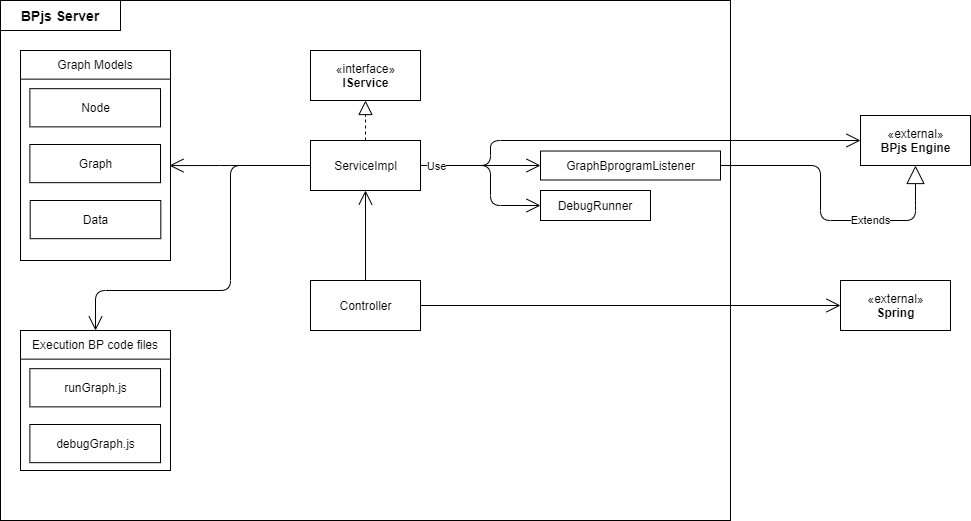

The diagram above was exported from draw.io. Its source (the exported page's mxGraphModel, read from the mxfile embedded in the PNG):
<mxGraphModel dx="1422" dy="705" grid="1" gridSize="10" guides="1" tooltips="1" connect="1" arrows="1" fold="1" page="1" pageScale="1" pageWidth="1169" pageHeight="827" math="0" shadow="0">
  <root>
    <mxCell id="0" />
    <mxCell id="1" parent="0" />
    <mxCell id="MLNZBuf1biR7ROsAhmqq-6" value="" style="rounded=0;whiteSpace=wrap;html=1;" parent="1" vertex="1">
      <mxGeometry x="30" y="20" width="730" height="520" as="geometry" />
    </mxCell>
    <mxCell id="yNPZDv__QCG7tK246ZYU-22" value="«external»&lt;br&gt;&lt;b&gt;Spring&lt;/b&gt;" style="html=1;" parent="1" vertex="1">
      <mxGeometry x="870" y="300" width="110" height="50" as="geometry" />
    </mxCell>
    <mxCell id="yNPZDv__QCG7tK246ZYU-23" value="«external»&lt;br&gt;&lt;b&gt;BPjs Engine&lt;/b&gt;" style="html=1;" parent="1" vertex="1">
      <mxGeometry x="890" y="135" width="110" height="50" as="geometry" />
    </mxCell>
    <mxCell id="yNPZDv__QCG7tK246ZYU-2" value="Controller" style="html=1;" parent="1" vertex="1">
      <mxGeometry x="340" y="300" width="110" height="50" as="geometry" />
    </mxCell>
    <mxCell id="yNPZDv__QCG7tK246ZYU-4" value="«interface»&lt;br&gt;&lt;b&gt;IService&lt;/b&gt;" style="html=1;" parent="1" vertex="1">
      <mxGeometry x="340" y="70" width="110" height="50" as="geometry" />
    </mxCell>
    <mxCell id="yNPZDv__QCG7tK246ZYU-5" value="ServiceImpl" style="html=1;" parent="1" vertex="1">
      <mxGeometry x="340" y="160" width="110" height="50" as="geometry" />
    </mxCell>
    <mxCell id="yNPZDv__QCG7tK246ZYU-26" value="" style="endArrow=block;dashed=1;endFill=0;endSize=12;html=1;entryX=0.5;entryY=1;entryDx=0;entryDy=0;exitX=0.5;exitY=0;exitDx=0;exitDy=0;" parent="1" source="yNPZDv__QCG7tK246ZYU-5" target="yNPZDv__QCG7tK246ZYU-4" edge="1">
      <mxGeometry x="30" y="20" width="160" as="geometry">
        <mxPoint x="130" y="610" as="sourcePoint" />
        <mxPoint x="290" y="610" as="targetPoint" />
        <Array as="points" />
      </mxGeometry>
    </mxCell>
    <mxCell id="yNPZDv__QCG7tK246ZYU-18" value="" style="group" parent="1" vertex="1" connectable="0">
      <mxGeometry x="50" y="70" width="150" height="210" as="geometry" />
    </mxCell>
    <mxCell id="yNPZDv__QCG7tK246ZYU-16" value="" style="html=1;" parent="yNPZDv__QCG7tK246ZYU-18" vertex="1">
      <mxGeometry width="150" height="210" as="geometry" />
    </mxCell>
    <mxCell id="yNPZDv__QCG7tK246ZYU-6" value="Node" style="html=1;" parent="yNPZDv__QCG7tK246ZYU-18" vertex="1">
      <mxGeometry x="9.38" y="38.18181818181819" width="130.63" height="38.18181818181819" as="geometry" />
    </mxCell>
    <mxCell id="yNPZDv__QCG7tK246ZYU-7" value="Graph" style="html=1;" parent="yNPZDv__QCG7tK246ZYU-18" vertex="1">
      <mxGeometry x="9.38" y="94" width="130.63" height="38.18" as="geometry" />
    </mxCell>
    <mxCell id="yNPZDv__QCG7tK246ZYU-9" value="Data" style="html=1;" parent="yNPZDv__QCG7tK246ZYU-18" vertex="1">
      <mxGeometry x="9.680000000000001" y="150.00181818181818" width="130.63" height="38.18181818181819" as="geometry" />
    </mxCell>
    <mxCell id="yNPZDv__QCG7tK246ZYU-17" value="Graph Models" style="rounded=0;whiteSpace=wrap;html=1;" parent="yNPZDv__QCG7tK246ZYU-18" vertex="1">
      <mxGeometry width="150" height="28.636363636363637" as="geometry" />
    </mxCell>
    <mxCell id="yNPZDv__QCG7tK246ZYU-35" value="&lt;b&gt;&lt;font style=&quot;font-size: 14px&quot;&gt;BPjs Server&lt;/font&gt;&lt;/b&gt;" style="rounded=0;whiteSpace=wrap;html=1;fillColor=none;" parent="1" vertex="1">
      <mxGeometry x="30" y="20" width="120" height="30" as="geometry" />
    </mxCell>
    <mxCell id="yNPZDv__QCG7tK246ZYU-13" value="GraphBprogramListener" style="html=1;" parent="1" vertex="1">
      <mxGeometry x="570" y="170.52736842105253" width="180" height="28.94736842105263" as="geometry" />
    </mxCell>
    <mxCell id="MLNZBuf1biR7ROsAhmqq-1" value="" style="endArrow=open;html=1;entryX=0.993;entryY=0.548;entryDx=0;entryDy=0;exitX=0;exitY=0.5;exitDx=0;exitDy=0;endFill=0;endSize=12;entryPerimeter=0;" parent="1" source="yNPZDv__QCG7tK246ZYU-5" target="yNPZDv__QCG7tK246ZYU-16" edge="1">
      <mxGeometry width="50" height="50" relative="1" as="geometry">
        <mxPoint x="340" y="460" as="sourcePoint" />
        <mxPoint x="180" y="365" as="targetPoint" />
        <Array as="points">
          <mxPoint x="260" y="185" />
        </Array>
      </mxGeometry>
    </mxCell>
    <mxCell id="MLNZBuf1biR7ROsAhmqq-2" value="Extends" style="endArrow=block;endSize=16;endFill=0;html=1;entryX=0.5;entryY=1;entryDx=0;entryDy=0;exitX=1;exitY=0.5;exitDx=0;exitDy=0;" parent="1" source="yNPZDv__QCG7tK246ZYU-13" target="yNPZDv__QCG7tK246ZYU-23" edge="1">
      <mxGeometry x="0.3443" width="160" relative="1" as="geometry">
        <mxPoint x="620" y="340" as="sourcePoint" />
        <mxPoint x="780" y="340" as="targetPoint" />
        <Array as="points">
          <mxPoint x="850" y="185" />
          <mxPoint x="850" y="240" />
          <mxPoint x="945" y="240" />
          <mxPoint x="945" y="220" />
        </Array>
        <mxPoint as="offset" />
      </mxGeometry>
    </mxCell>
    <mxCell id="MLNZBuf1biR7ROsAhmqq-3" value="" style="endArrow=none;html=1;entryX=0.5;entryY=0;entryDx=0;entryDy=0;exitX=0.5;exitY=1;exitDx=0;exitDy=0;startSize=12;endSize=12;endFill=0;startArrow=open;startFill=0;" parent="1" source="yNPZDv__QCG7tK246ZYU-5" target="yNPZDv__QCG7tK246ZYU-2" edge="1">
      <mxGeometry width="50" height="50" relative="1" as="geometry">
        <mxPoint x="460" y="480" as="sourcePoint" />
        <mxPoint x="510" y="430" as="targetPoint" />
        <Array as="points" />
      </mxGeometry>
    </mxCell>
    <mxCell id="MLNZBuf1biR7ROsAhmqq-4" value="" style="endArrow=open;endFill=1;endSize=12;html=1;entryX=0;entryY=0.5;entryDx=0;entryDy=0;exitX=1;exitY=0.5;exitDx=0;exitDy=0;" parent="1" source="yNPZDv__QCG7tK246ZYU-2" target="yNPZDv__QCG7tK246ZYU-22" edge="1">
      <mxGeometry width="160" relative="1" as="geometry">
        <mxPoint x="390" y="490" as="sourcePoint" />
        <mxPoint x="550" y="490" as="targetPoint" />
      </mxGeometry>
    </mxCell>
    <mxCell id="MLNZBuf1biR7ROsAhmqq-5" value="" style="endArrow=open;endFill=1;endSize=12;html=1;entryX=0;entryY=0.5;entryDx=0;entryDy=0;exitX=1;exitY=0.5;exitDx=0;exitDy=0;" parent="1" source="yNPZDv__QCG7tK246ZYU-5" target="yNPZDv__QCG7tK246ZYU-13" edge="1">
      <mxGeometry width="160" relative="1" as="geometry">
        <mxPoint x="450" y="410" as="sourcePoint" />
        <mxPoint x="610" y="410" as="targetPoint" />
        <Array as="points" />
      </mxGeometry>
    </mxCell>
    <mxCell id="MLNZBuf1biR7ROsAhmqq-7" value="" style="endArrow=open;endFill=1;endSize=12;html=1;entryX=0;entryY=0.5;entryDx=0;entryDy=0;exitX=1;exitY=0.5;exitDx=0;exitDy=0;" parent="1" source="yNPZDv__QCG7tK246ZYU-5" target="yNPZDv__QCG7tK246ZYU-23" edge="1">
      <mxGeometry width="160" relative="1" as="geometry">
        <mxPoint x="760" y="230" as="sourcePoint" />
        <mxPoint x="920" y="230" as="targetPoint" />
        <Array as="points">
          <mxPoint x="520" y="185" />
          <mxPoint x="520" y="160" />
        </Array>
      </mxGeometry>
    </mxCell>
    <mxCell id="RCNC63vSzDuJPHEgTe9C-2" value="DebugRunner" style="rounded=0;whiteSpace=wrap;html=1;" vertex="1" parent="1">
      <mxGeometry x="570" y="210" width="110" height="30" as="geometry" />
    </mxCell>
    <mxCell id="RCNC63vSzDuJPHEgTe9C-4" value="" style="endArrow=open;endFill=1;endSize=12;html=1;entryX=0;entryY=0.5;entryDx=0;entryDy=0;exitX=1;exitY=0.5;exitDx=0;exitDy=0;" edge="1" parent="1" source="yNPZDv__QCG7tK246ZYU-5" target="RCNC63vSzDuJPHEgTe9C-2">
      <mxGeometry width="160" relative="1" as="geometry">
        <mxPoint x="460" y="375" as="sourcePoint" />
        <mxPoint x="580" y="397.00105263157866" as="targetPoint" />
        <Array as="points">
          <mxPoint x="520" y="185" />
          <mxPoint x="520" y="225" />
        </Array>
      </mxGeometry>
    </mxCell>
    <mxCell id="RCNC63vSzDuJPHEgTe9C-5" value="Use" style="edgeLabel;html=1;align=center;verticalAlign=middle;resizable=0;points=[];" vertex="1" connectable="0" parent="RCNC63vSzDuJPHEgTe9C-4">
      <mxGeometry x="-0.8105" relative="1" as="geometry">
        <mxPoint as="offset" />
      </mxGeometry>
    </mxCell>
    <mxCell id="RCNC63vSzDuJPHEgTe9C-12" value="" style="group" vertex="1" connectable="0" parent="1">
      <mxGeometry x="50" y="350" width="150" height="140" as="geometry" />
    </mxCell>
    <mxCell id="RCNC63vSzDuJPHEgTe9C-7" value="" style="html=1;" vertex="1" parent="RCNC63vSzDuJPHEgTe9C-12">
      <mxGeometry width="150" height="140" as="geometry" />
    </mxCell>
    <mxCell id="RCNC63vSzDuJPHEgTe9C-8" value="runGraph.js" style="html=1;" vertex="1" parent="RCNC63vSzDuJPHEgTe9C-12">
      <mxGeometry x="9.379999999999995" y="38.18181818181819" width="130.63" height="38.18181818181819" as="geometry" />
    </mxCell>
    <mxCell id="RCNC63vSzDuJPHEgTe9C-9" value="debugGraph.js" style="html=1;" vertex="1" parent="RCNC63vSzDuJPHEgTe9C-12">
      <mxGeometry x="9.379999999999995" y="94" width="130.63" height="38.18" as="geometry" />
    </mxCell>
    <mxCell id="RCNC63vSzDuJPHEgTe9C-10" value="Execution BP code files" style="rounded=0;whiteSpace=wrap;html=1;" vertex="1" parent="RCNC63vSzDuJPHEgTe9C-12">
      <mxGeometry width="150" height="28.636363636363637" as="geometry" />
    </mxCell>
    <mxCell id="RCNC63vSzDuJPHEgTe9C-15" value="" style="endArrow=open;endFill=1;endSize=12;html=1;entryX=0.5;entryY=0;entryDx=0;entryDy=0;exitX=0;exitY=0.5;exitDx=0;exitDy=0;" edge="1" parent="1" source="yNPZDv__QCG7tK246ZYU-5" target="RCNC63vSzDuJPHEgTe9C-10">
      <mxGeometry width="160" relative="1" as="geometry">
        <mxPoint x="460" y="195" as="sourcePoint" />
        <mxPoint x="580" y="397.00105263157866" as="targetPoint" />
        <Array as="points">
          <mxPoint x="260" y="185" />
          <mxPoint x="260" y="310" />
          <mxPoint x="125" y="310" />
        </Array>
      </mxGeometry>
    </mxCell>
  </root>
</mxGraphModel>